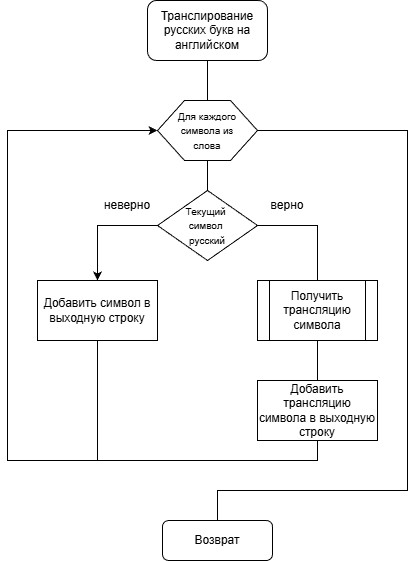

The diagram above was exported from draw.io. Its source (the exported page's mxGraphModel, read from the mxfile embedded in the PNG):
<mxGraphModel dx="1042" dy="535" grid="1" gridSize="10" guides="1" tooltips="1" connect="1" arrows="1" fold="1" page="1" pageScale="1" pageWidth="827" pageHeight="1169" math="0" shadow="0">
  <root>
    <mxCell id="k8mi73Y9d6spJ-W6tGxU-0" />
    <mxCell id="k8mi73Y9d6spJ-W6tGxU-1" parent="k8mi73Y9d6spJ-W6tGxU-0" />
    <mxCell id="k8mi73Y9d6spJ-W6tGxU-2" edge="1" parent="k8mi73Y9d6spJ-W6tGxU-1" source="k8mi73Y9d6spJ-W6tGxU-3" style="edgeStyle=orthogonalEdgeStyle;rounded=0;orthogonalLoop=1;jettySize=auto;html=1;entryX=0.5;entryY=0;entryDx=0;entryDy=0;endArrow=none;endFill=0;">
      <mxGeometry relative="1" as="geometry">
        <mxPoint x="380" y="320" as="targetPoint" />
      </mxGeometry>
    </mxCell>
    <mxCell id="k8mi73Y9d6spJ-W6tGxU-3" parent="k8mi73Y9d6spJ-W6tGxU-1" style="rounded=1;whiteSpace=wrap;html=1;" value="Транслирование русских букв на английском" vertex="1">
      <mxGeometry height="60" width="120" x="320" y="220" as="geometry" />
    </mxCell>
    <mxCell id="J8L6ChjsxiXSccLiAS8_-3" parent="k8mi73Y9d6spJ-W6tGxU-1" style="verticalLabelPosition=bottom;verticalAlign=top;html=1;shape=hexagon;perimeter=hexagonPerimeter2;arcSize=6;size=0.27;" value="" vertex="1">
      <mxGeometry height="60" width="100" x="330" y="320" as="geometry" />
    </mxCell>
    <mxCell id="J8L6ChjsxiXSccLiAS8_-22" edge="1" parent="k8mi73Y9d6spJ-W6tGxU-1" source="J8L6ChjsxiXSccLiAS8_-3" style="edgeStyle=orthogonalEdgeStyle;rounded=0;orthogonalLoop=1;jettySize=auto;html=1;entryX=0.5;entryY=0;entryDx=0;entryDy=0;exitX=1;exitY=0.5;exitDx=0;exitDy=0;endArrow=none;endFill=0;" target="J8L6ChjsxiXSccLiAS8_-15">
      <mxGeometry relative="1" as="geometry">
        <Array as="points">
          <mxPoint x="580" y="350" />
          <mxPoint x="580" y="710" />
          <mxPoint x="390" y="710" />
        </Array>
      </mxGeometry>
    </mxCell>
    <mxCell id="J8L6ChjsxiXSccLiAS8_-4" parent="k8mi73Y9d6spJ-W6tGxU-1" style="text;html=1;whiteSpace=wrap;strokeColor=none;fillColor=none;align=center;verticalAlign=middle;rounded=0;" value="&lt;font style=&quot;font-size: 10px;&quot;&gt;Для каждого символа из &lt;br&gt;слова&lt;/font&gt;" vertex="1">
      <mxGeometry height="30" width="90" x="335" y="335" as="geometry" />
    </mxCell>
    <mxCell id="J8L6ChjsxiXSccLiAS8_-12" edge="1" parent="k8mi73Y9d6spJ-W6tGxU-1" source="J8L6ChjsxiXSccLiAS8_-5" style="edgeStyle=orthogonalEdgeStyle;rounded=0;orthogonalLoop=1;jettySize=auto;html=1;entryX=0.5;entryY=0;entryDx=0;entryDy=0;endArrow=none;endFill=0;" target="J8L6ChjsxiXSccLiAS8_-9">
      <mxGeometry relative="1" as="geometry">
        <Array as="points">
          <mxPoint x="490" y="445" />
        </Array>
      </mxGeometry>
    </mxCell>
    <mxCell id="J8L6ChjsxiXSccLiAS8_-14" edge="1" parent="k8mi73Y9d6spJ-W6tGxU-1" source="J8L6ChjsxiXSccLiAS8_-5" style="edgeStyle=orthogonalEdgeStyle;rounded=0;orthogonalLoop=1;jettySize=auto;html=1;entryX=0.5;entryY=0;entryDx=0;entryDy=0;" target="J8L6ChjsxiXSccLiAS8_-8">
      <mxGeometry relative="1" as="geometry">
        <Array as="points">
          <mxPoint x="270" y="445" />
        </Array>
      </mxGeometry>
    </mxCell>
    <mxCell id="J8L6ChjsxiXSccLiAS8_-5" parent="k8mi73Y9d6spJ-W6tGxU-1" style="strokeWidth=1;html=1;shape=mxgraph.flowchart.decision;whiteSpace=wrap;" value="&lt;font style=&quot;font-size: 10px;&quot;&gt;Текущий&amp;nbsp;&lt;/font&gt;&lt;div&gt;&lt;font style=&quot;font-size: 10px;&quot;&gt;символ&amp;nbsp;&lt;/font&gt;&lt;/div&gt;&lt;div&gt;&lt;font style=&quot;font-size: 10px;&quot;&gt;русский&lt;/font&gt;&lt;/div&gt;" vertex="1">
      <mxGeometry height="70" width="100" x="330" y="410" as="geometry" />
    </mxCell>
    <mxCell id="J8L6ChjsxiXSccLiAS8_-6" edge="1" parent="k8mi73Y9d6spJ-W6tGxU-1" source="J8L6ChjsxiXSccLiAS8_-3" style="edgeStyle=orthogonalEdgeStyle;rounded=0;orthogonalLoop=1;jettySize=auto;html=1;entryX=0.5;entryY=0;entryDx=0;entryDy=0;entryPerimeter=0;endArrow=none;endFill=0;" target="J8L6ChjsxiXSccLiAS8_-5">
      <mxGeometry relative="1" as="geometry" />
    </mxCell>
    <mxCell id="J8L6ChjsxiXSccLiAS8_-21" edge="1" parent="k8mi73Y9d6spJ-W6tGxU-1" source="J8L6ChjsxiXSccLiAS8_-8" style="edgeStyle=orthogonalEdgeStyle;rounded=0;orthogonalLoop=1;jettySize=auto;html=1;endArrow=none;endFill=0;">
      <mxGeometry relative="1" as="geometry">
        <mxPoint x="270" y="680" as="targetPoint" />
      </mxGeometry>
    </mxCell>
    <mxCell id="J8L6ChjsxiXSccLiAS8_-8" parent="k8mi73Y9d6spJ-W6tGxU-1" style="rounded=0;whiteSpace=wrap;html=1;" value="Добавить символ в выходную строку" vertex="1">
      <mxGeometry height="60" width="120" x="210" y="500" as="geometry" />
    </mxCell>
    <mxCell id="J8L6ChjsxiXSccLiAS8_-13" edge="1" parent="k8mi73Y9d6spJ-W6tGxU-1" source="J8L6ChjsxiXSccLiAS8_-9" style="edgeStyle=orthogonalEdgeStyle;rounded=0;orthogonalLoop=1;jettySize=auto;html=1;entryX=0.5;entryY=0;entryDx=0;entryDy=0;endArrow=none;endFill=0;" target="J8L6ChjsxiXSccLiAS8_-11">
      <mxGeometry relative="1" as="geometry" />
    </mxCell>
    <mxCell id="J8L6ChjsxiXSccLiAS8_-9" parent="k8mi73Y9d6spJ-W6tGxU-1" style="shape=process;whiteSpace=wrap;html=1;backgroundOutline=1;" value="Получить трансляцию символа" vertex="1">
      <mxGeometry height="60" width="120" x="430" y="500" as="geometry" />
    </mxCell>
    <mxCell id="J8L6ChjsxiXSccLiAS8_-20" edge="1" parent="k8mi73Y9d6spJ-W6tGxU-1" source="J8L6ChjsxiXSccLiAS8_-11" style="edgeStyle=orthogonalEdgeStyle;rounded=0;orthogonalLoop=1;jettySize=auto;html=1;entryX=0;entryY=0.5;entryDx=0;entryDy=0;" target="J8L6ChjsxiXSccLiAS8_-3">
      <mxGeometry relative="1" as="geometry">
        <Array as="points">
          <mxPoint x="490" y="680" />
          <mxPoint x="180" y="680" />
          <mxPoint x="180" y="350" />
        </Array>
      </mxGeometry>
    </mxCell>
    <mxCell id="J8L6ChjsxiXSccLiAS8_-11" parent="k8mi73Y9d6spJ-W6tGxU-1" style="rounded=0;whiteSpace=wrap;html=1;" value="Добавить трансляцию символа в выходную строку" vertex="1">
      <mxGeometry height="60" width="120" x="430" y="600" as="geometry" />
    </mxCell>
    <mxCell id="J8L6ChjsxiXSccLiAS8_-15" parent="k8mi73Y9d6spJ-W6tGxU-1" style="rounded=1;whiteSpace=wrap;html=1;" value="Возврат" vertex="1">
      <mxGeometry height="40" width="110" x="335" y="740" as="geometry" />
    </mxCell>
    <mxCell id="J8L6ChjsxiXSccLiAS8_-18" parent="k8mi73Y9d6spJ-W6tGxU-1" style="text;html=1;whiteSpace=wrap;strokeColor=none;fillColor=none;align=center;verticalAlign=middle;rounded=0;" value="верно" vertex="1">
      <mxGeometry height="30" width="60" x="430" y="410" as="geometry" />
    </mxCell>
    <mxCell id="J8L6ChjsxiXSccLiAS8_-19" parent="k8mi73Y9d6spJ-W6tGxU-1" style="text;html=1;whiteSpace=wrap;strokeColor=none;fillColor=none;align=center;verticalAlign=middle;rounded=0;" value="неверно" vertex="1">
      <mxGeometry height="30" width="60" x="270" y="410" as="geometry" />
    </mxCell>
  </root>
</mxGraphModel>